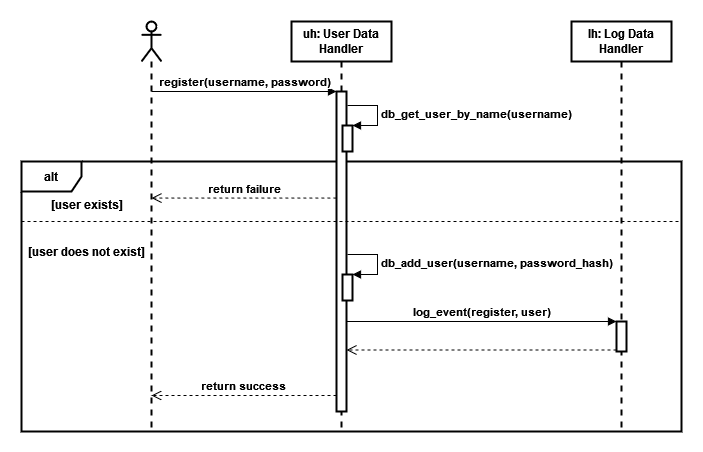

The diagram above was exported from draw.io. Its source (the exported page's mxGraphModel, read from the mxfile embedded in the PNG):
<mxGraphModel dx="1888" dy="564" grid="1" gridSize="10" guides="1" tooltips="1" connect="1" arrows="1" fold="1" page="1" pageScale="1" pageWidth="850" pageHeight="1100" math="0" shadow="0">
  <root>
    <mxCell id="0" />
    <mxCell id="1" parent="0" />
    <mxCell id="bASvlLb6dK6K3ZdP5p40-12" value="&lt;b&gt;alt&lt;/b&gt;" style="shape=umlFrame;whiteSpace=wrap;html=1;strokeWidth=2;" parent="1" vertex="1">
      <mxGeometry x="-20" y="190" width="660" height="270" as="geometry" />
    </mxCell>
    <mxCell id="bASvlLb6dK6K3ZdP5p40-1" value="&lt;div&gt;&lt;b&gt;uh: User Data Handler&lt;/b&gt;&lt;/div&gt;" style="shape=umlLifeline;perimeter=lifelinePerimeter;whiteSpace=wrap;html=1;container=1;collapsible=0;recursiveResize=0;outlineConnect=0;strokeWidth=2;" parent="1" vertex="1">
      <mxGeometry x="250" y="50" width="100" height="410" as="geometry" />
    </mxCell>
    <mxCell id="bASvlLb6dK6K3ZdP5p40-6" value="" style="html=1;points=[];perimeter=orthogonalPerimeter;strokeWidth=2;" parent="bASvlLb6dK6K3ZdP5p40-1" vertex="1">
      <mxGeometry x="45" y="70" width="10" height="320" as="geometry" />
    </mxCell>
    <mxCell id="uDCIN8XyaMVhsr4DYjeI-5" value="" style="html=1;points=[];perimeter=orthogonalPerimeter;strokeWidth=2;align=center;" parent="bASvlLb6dK6K3ZdP5p40-1" vertex="1">
      <mxGeometry x="51" y="253" width="10" height="26" as="geometry" />
    </mxCell>
    <mxCell id="uDCIN8XyaMVhsr4DYjeI-6" value="&lt;b&gt;db_add_user(username, password_hash)&lt;/b&gt;" style="edgeStyle=orthogonalEdgeStyle;html=1;align=left;spacingLeft=2;endArrow=block;rounded=0;entryX=1;entryY=0;strokeWidth=1;" parent="bASvlLb6dK6K3ZdP5p40-1" target="uDCIN8XyaMVhsr4DYjeI-5" edge="1">
      <mxGeometry relative="1" as="geometry">
        <mxPoint x="56" y="233" as="sourcePoint" />
        <Array as="points">
          <mxPoint x="86" y="233" />
        </Array>
      </mxGeometry>
    </mxCell>
    <mxCell id="bASvlLb6dK6K3ZdP5p40-2" value="" style="shape=umlLifeline;participant=umlActor;perimeter=lifelinePerimeter;whiteSpace=wrap;html=1;container=1;collapsible=0;recursiveResize=0;verticalAlign=top;spacingTop=36;outlineConnect=0;strokeWidth=2;" parent="1" vertex="1">
      <mxGeometry x="100" y="50" width="20" height="410" as="geometry" />
    </mxCell>
    <mxCell id="bASvlLb6dK6K3ZdP5p40-4" value="&lt;div&gt;&lt;b&gt;lh: Log Data Handler&lt;/b&gt;&lt;/div&gt;" style="shape=umlLifeline;perimeter=lifelinePerimeter;whiteSpace=wrap;html=1;container=1;collapsible=0;recursiveResize=0;outlineConnect=0;strokeWidth=2;" parent="1" vertex="1">
      <mxGeometry x="530" y="50" width="100" height="410" as="geometry" />
    </mxCell>
    <mxCell id="bASvlLb6dK6K3ZdP5p40-28" value="" style="html=1;points=[];perimeter=orthogonalPerimeter;strokeWidth=2;" parent="bASvlLb6dK6K3ZdP5p40-4" vertex="1">
      <mxGeometry x="45" y="300" width="10" height="30" as="geometry" />
    </mxCell>
    <mxCell id="bASvlLb6dK6K3ZdP5p40-8" value="&lt;b&gt;return success&lt;br&gt;&lt;/b&gt;" style="html=1;verticalAlign=bottom;endArrow=open;dashed=1;endSize=8;exitX=0;exitY=0.95;rounded=0;" parent="1" source="bASvlLb6dK6K3ZdP5p40-6" target="bASvlLb6dK6K3ZdP5p40-2" edge="1">
      <mxGeometry relative="1" as="geometry">
        <mxPoint x="225" y="246" as="targetPoint" />
      </mxGeometry>
    </mxCell>
    <mxCell id="bASvlLb6dK6K3ZdP5p40-7" value="&lt;b&gt;register(username, password)&lt;/b&gt;" style="html=1;verticalAlign=bottom;endArrow=block;entryX=0;entryY=0;rounded=0;" parent="1" source="bASvlLb6dK6K3ZdP5p40-2" target="bASvlLb6dK6K3ZdP5p40-6" edge="1">
      <mxGeometry relative="1" as="geometry">
        <mxPoint x="225" y="170" as="sourcePoint" />
      </mxGeometry>
    </mxCell>
    <mxCell id="bASvlLb6dK6K3ZdP5p40-16" value="&lt;b&gt;return failure&lt;/b&gt;" style="html=1;verticalAlign=bottom;endArrow=open;dashed=1;endSize=8;rounded=0;exitX=-0.014;exitY=0.333;exitDx=0;exitDy=0;exitPerimeter=0;" parent="1" source="bASvlLb6dK6K3ZdP5p40-6" target="bASvlLb6dK6K3ZdP5p40-2" edge="1">
      <mxGeometry x="-0.0069" relative="1" as="geometry">
        <mxPoint x="130" y="299.99999999999994" as="targetPoint" />
        <mxPoint x="290" y="260" as="sourcePoint" />
        <mxPoint as="offset" />
      </mxGeometry>
    </mxCell>
    <mxCell id="bASvlLb6dK6K3ZdP5p40-25" value="" style="endArrow=none;dashed=1;html=1;strokeWidth=1;rounded=0;exitX=0;exitY=0.222;exitDx=0;exitDy=0;exitPerimeter=0;" parent="1" source="bASvlLb6dK6K3ZdP5p40-12" edge="1">
      <mxGeometry width="50" height="50" relative="1" as="geometry">
        <mxPoint x="30" y="250" as="sourcePoint" />
        <mxPoint x="640" y="250" as="targetPoint" />
      </mxGeometry>
    </mxCell>
    <mxCell id="bASvlLb6dK6K3ZdP5p40-26" value="&lt;b&gt;[user exists]&lt;/b&gt;" style="text;html=1;align=center;verticalAlign=middle;resizable=0;points=[];autosize=1;strokeColor=none;fillColor=none;" parent="1" vertex="1">
      <mxGeometry y="223" width="90" height="20" as="geometry" />
    </mxCell>
    <mxCell id="bASvlLb6dK6K3ZdP5p40-27" value="&lt;b&gt;[user does not exist]&lt;br&gt;&lt;/b&gt;" style="text;html=1;align=center;verticalAlign=middle;resizable=0;points=[];autosize=1;strokeColor=none;fillColor=none;" parent="1" vertex="1">
      <mxGeometry x="-20" y="270" width="130" height="20" as="geometry" />
    </mxCell>
    <mxCell id="bASvlLb6dK6K3ZdP5p40-30" value="" style="html=1;verticalAlign=bottom;endArrow=open;endSize=8;exitX=0;exitY=0.95;rounded=0;strokeWidth=1;dashed=1;" parent="1" source="bASvlLb6dK6K3ZdP5p40-28" edge="1">
      <mxGeometry relative="1" as="geometry">
        <mxPoint x="305" y="378.5" as="targetPoint" />
      </mxGeometry>
    </mxCell>
    <mxCell id="bASvlLb6dK6K3ZdP5p40-29" value="&lt;b&gt;log_event(register, user)&lt;br&gt;&lt;/b&gt;" style="html=1;verticalAlign=bottom;endArrow=block;entryX=0;entryY=0;rounded=0;strokeWidth=1;" parent="1" target="bASvlLb6dK6K3ZdP5p40-28" edge="1">
      <mxGeometry relative="1" as="geometry">
        <mxPoint x="305" y="349.9999999999999" as="sourcePoint" />
        <mxPoint as="offset" />
      </mxGeometry>
    </mxCell>
    <mxCell id="uDCIN8XyaMVhsr4DYjeI-1" value="" style="html=1;points=[];perimeter=orthogonalPerimeter;strokeWidth=2;align=center;" parent="1" vertex="1">
      <mxGeometry x="301" y="154" width="10" height="26" as="geometry" />
    </mxCell>
    <mxCell id="uDCIN8XyaMVhsr4DYjeI-2" value="&lt;b&gt;db_get_user_by_name(username)&lt;/b&gt;" style="edgeStyle=orthogonalEdgeStyle;html=1;align=left;spacingLeft=2;endArrow=block;rounded=0;entryX=1;entryY=0;strokeWidth=1;" parent="1" target="uDCIN8XyaMVhsr4DYjeI-1" edge="1">
      <mxGeometry relative="1" as="geometry">
        <mxPoint x="306" y="134" as="sourcePoint" />
        <Array as="points">
          <mxPoint x="336" y="134" />
        </Array>
      </mxGeometry>
    </mxCell>
  </root>
</mxGraphModel>